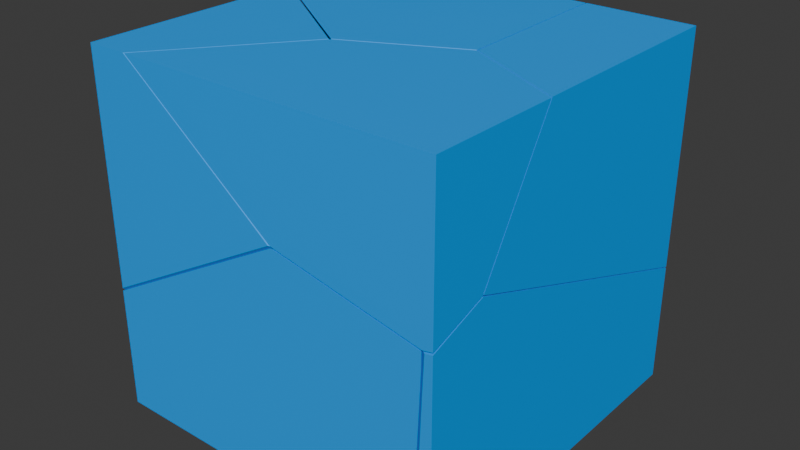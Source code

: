 # Source: Cube.blend  (saved by Blender 4.4.32; exported with 4.5.12 LTS)
import bpy
from mathutils import Matrix  # noqa: F401  (used for matrix-valued properties, if any)

bpy.ops.wm.read_factory_settings(use_empty=True)
scene = bpy.context.scene
scene.name = 'Scene'

# ---- collections
col_collection = bpy.data.collections.new('Collection'); scene.collection.children.link(col_collection)

# ---- materials (node trees are filled in below, after node groups)
mat_blue = bpy.data.materials.new('Blue')
mat_blue.diffuse_color = (0.0, 0.3666, 1.0, 1.0)
mat_blue.roughness = 0.5528

# ---- material node trees
mat_blue.use_nodes = True; mat_blue.node_tree.nodes.clear()
_N = mat_blue.node_tree.nodes; _L = mat_blue.node_tree.links
n0 = _N.new('ShaderNodeBsdfPrincipled'); n0.name = 'Principled BSDF'; n0.location = (10, 300)
n0.inputs[0].default_value = (0.0, 0.3666, 1.0, 1.0)
n0.inputs[2].default_value = 0.5528
n0.inputs[27].default_value = (0.0, 0.0, 0.0, 1.0)
n0.inputs[28].default_value = 1.0
n1 = _N.new('ShaderNodeOutputMaterial'); n1.name = 'Material Output'; n1.location = (300, 300)
n2 = _N.new('ShaderNodeNormalMap'); n2.name = 'Normal Map'; n2.location = (-300, -300)
n2.label = 'Normal/Map'
_L.new(n0.outputs[0], n1.inputs[0])
_L.new(n2.outputs[0], n0.inputs[5])
n1.is_active_output = True

# ---- world
world_world = bpy.data.worlds.new('World'); scene.world = world_world
world_world.use_nodes = True; world_world.node_tree.nodes.clear()
_N = world_world.node_tree.nodes; _L = world_world.node_tree.links
n0 = _N.new('ShaderNodeOutputWorld'); n0.name = 'World Output'; n0.location = (300, 300)
n1 = _N.new('ShaderNodeBackground'); n1.name = 'Background'; n1.location = (10, 300)
n1.inputs[0].default_value = (0.05088, 0.05088, 0.05088, 1.0)
_L.new(n1.outputs[0], n0.inputs[0])
n0.is_active_output = True
world_world.color = (0.05088, 0.05088, 0.05088)
world_world.sun_shadow_jitter_overblur = 0.0

# ---- meshes
me_cube_cell_009 = bpy.data.meshes.new('Cube_cell.009')
me_cube_cell_009.from_pydata([(-0.174, -0.06337, -0.107), (0.04873, 0.1291, -0.04943), (0.2111, 0.01391, 0.1867), (0.1045, -0.06337, 0.2229), (-0.05367, -0.06337, 0.1339), (-0.168, -0.06337, 0.06925), (-0.174, 0.01941, -0.0382), (-0.174, -0.06337, 0.06581), (-0.174, 0.02072, -0.06193), (-0.174, 0.02141, -0.0821), (-0.1022, 0.05738, -0.107), (0.04576, 0.1296, -0.107), (-0.174, 0.02201, -0.1011), (-0.1659, 0.02616, -0.107), (-0.174, 0.01751, -0.107), (0.06774, 0.1131, -0.107), (0.3112, -0.06337, 0.1526), (0.3077, -0.06337, 0.07151), (0.2996, -0.06337, -0.107), (0.3117, -0.06337, 0.1793), (0.1045, -0.06337, 0.2229), (-0.05367, -0.06337, 0.1339), (-0.168, -0.06337, 0.06925), (-0.174, -0.06337, 0.06581), (-0.174, -0.06337, 0.06581), (-0.174, 0.01941, -0.0382), (-0.174, 0.02072, -0.06193), (-0.174, 0.02141, -0.0821), (-0.1022, 0.05738, -0.107), (0.04576, 0.1296, -0.107), (-0.174, 0.02201, -0.1011), (-0.1659, 0.02616, -0.107), (-0.174, 0.01751, -0.107), (-0.174, 0.01751, -0.107), (0.06774, 0.1131, -0.107), (0.3112, -0.06337, 0.1526), (0.3077, -0.06337, 0.07151), (0.2996, -0.06337, -0.107), (0.2996, -0.06337, -0.107), (0.3117, -0.06337, 0.1793), (-0.174, -0.06337, -0.107), (-0.174, -0.06337, -0.107)], [], [(2, 21, 20), (21, 2, 1, 22), (22, 1, 25, 23), (25, 1, 26), (26, 1, 29, 28, 27), (27, 28, 31, 30), (31, 32, 30), (34, 29, 1, 2), (2, 39, 35), (39, 2, 20), (36, 37, 34, 2, 35), (38, 41, 33, 13, 10, 11, 15), (40, 24, 6, 8, 9, 12, 14), (0, 18, 17, 16, 19, 3, 4, 5, 7)])
me_cube_cell_009.polygons.foreach_set('use_smooth', [0, 0, 0, 0, 0, 0, 0, 0, 0, 0, 0, 1, 1, 1])
_k = set([(0, 7), (0, 18), (3, 4), (3, 19), (4, 5), (5, 7), (6, 8), (6, 24), (8, 9), (9, 12), (10, 11), (10, 13), (11, 15), (12, 14), (13, 33), (14, 40), (15, 38), (16, 17), (16, 19), (17, 18), (20, 21), (20, 39), (21, 22), (22, 23), (23, 25), (24, 40), (25, 26), (26, 27), (27, 30), (28, 29), (28, 31), (29, 34), (30, 32), (31, 32), (33, 41), (34, 37), (35, 36), (35, 39), (36, 37), (38, 41)])
me_cube_cell_009.attributes.new('sharp_edge', 'BOOLEAN', 'EDGE').data.foreach_set('value', [ (min(e.vertices), max(e.vertices)) in _k for e in me_cube_cell_009.edges])
_uv = me_cube_cell_009.uv_layers.new(name='UVSet0')
_uv.uv.foreach_set('vector', [1.0, 0.0, 1.0, 0.6086, 0.3914, 0.0, 0.6086, 0.6086, 0.0, 0.0, 1.0, 0.0, 1.0, 0.7948, 0.7948, 0.7948, 0.0, 0.0, 0.8169, 0.0, 0.817, 0.7671, 0.1831, 0.0, 1.0, 0.0, 1.0, 0.8164, 0.8164, 0.8164, 0.0, 0.0, 0.5335, 0.0, 1.0, 0.5436, 1.0, 0.8126, 0.8126, 0.8126, 0.5436, 0.5436, 1.0, 0.5404, 1.0, 0.6044, 0.5404, 0.5404, 0.6046, 0.5407, 0.6044, 0.6044, 1.0, 0.8536, 0.5335, 0.5335, 0.0, 0.0, 1.0, 0.0, 0.0, 0.0, 0.6089, 0.0, 0.6076, 0.6076, 0.3911, 0.0, 1.0, 0.0, 1.0, 0.6086, 0.2051, 0.2051, 0.8259, 0.2058, 0.8536, 0.8536, 0.0, 0.0, 0.6076, 0.0, 0.9474, 0.9474, 0.0, 1.0, 0.0, 1.0, 0.01621, 0.01621, 0.1438, 0.1438, 0.4396, 0.4396, 0.4836, 0.4836, 1.0, 0.0, 1.0, 0.3456, 0.8345, 0.1376, 0.8318, 0.09015, 0.8304, 0.04982, 0.8292, 0.01177, 0.8383, 0.0, 0.0, 0.0, 0.9474, 0.9474, 0.9634, 0.9634, 0.9705, 0.9705, 0.9714, 0.9714, 0.5571, 0.5571, 0.2407, 0.2407, 0.01212, 0.01212, 0.0, 1.0])
_uv.active_render = True
_uv = me_cube_cell_009.uv_layers.new(name='UVSet1')
_uv.uv.foreach_set('vector', [1.0, 0.0, 1.0, 0.6086, 0.3914, 0.0, 0.6086, 0.6086, 0.0, 0.0, 1.0, 0.0, 1.0, 0.7948, 0.7948, 0.7948, 0.0, 0.0, 0.8169, 0.0, 0.817, 0.7671, 0.1831, 0.0, 1.0, 0.0, 1.0, 0.8164, 0.8164, 0.8164, 0.0, 0.0, 0.5335, 0.0, 1.0, 0.5436, 1.0, 0.8126, 0.8126, 0.8126, 0.5436, 0.5436, 1.0, 0.5404, 1.0, 0.6044, 0.5404, 0.5404, 0.6046, 0.5407, 0.6044, 0.6044, 1.0, 0.8536, 0.5335, 0.5335, 0.0, 0.0, 1.0, 0.0, 0.0, 0.0, 0.6089, 0.0, 0.6076, 0.6076, 0.3911, 0.0, 1.0, 0.0, 1.0, 0.6086, 0.2051, 0.2051, 0.8259, 0.2058, 0.8536, 0.8536, 0.0, 0.0, 0.6076, 0.0, 0.6367, 0.2936, 0.3472, 0.3097, 0.3472, 0.3097, 0.3521, 0.009009, 0.3911, 0.048, 0.4815, 0.1384, 0.495, 0.1519, 0.3097, 0.3097, 0.2041, 0.3097, 0.2677, 0.2591, 0.2822, 0.2583, 0.2945, 0.2579, 0.3061, 0.2575, 0.3097, 0.2603, 0.691, 0.3472, 0.9806, 0.6367, 0.9855, 0.6416, 0.9876, 0.6438, 0.9879, 0.6441, 0.8613, 0.5175, 0.7646, 0.4208, 0.6947, 0.3509, 0.691, 0.6528])
me_cube_cell_009.materials.append(mat_blue)
me_cube_cell_009.update()
me_cube_cell_009.normals_split_custom_set([tuple(v) for v in zip(*[iter([-0.3324, 0.7352, 0.5907, -0.3324, 0.7352, 0.5907, -0.3324, 0.7352, 0.5907, -0.3325, 0.7372, 0.5883, -0.3325, 0.7372, 0.5883, -0.3325, 0.7372, 0.5883, -0.3325, 0.7372, 0.5883, -0.3336, 0.7376, 0.587, -0.3336, 0.7376, 0.587, -0.3336, 0.7376, 0.587, -0.3336, 0.7376, 0.587, -0.4392, 0.897, 0.04951, -0.4392, 0.897, 0.04951, -0.4392, 0.897, 0.04951, -0.4386, 0.8981, 0.03092, -0.4386, 0.8981, 0.03092, -0.4386, 0.8981, 0.03092, -0.4386, 0.8981, 0.03092, -0.4386, 0.8981, 0.03092, -0.4394, 0.8978, 0.02836, -0.4394, 0.8978, 0.02836, -0.4394, 0.8978, 0.02836, -0.4394, 0.8978, 0.02836, -0.6469, 0.6056, -0.4635, -0.6469, 0.6056, -0.4635, -0.6469, 0.6056, -0.4635, 0.601, 0.7989, -0.02357, 0.601, 0.7989, -0.02357, 0.601, 0.7989, -0.02357, 0.601, 0.7989, -0.02357, 0.6088, 0.7933, -0.009839, 0.6088, 0.7933, -0.009839, 0.6088, 0.7933, -0.009839, 0.2026, 0.1724, 0.964, 0.2026, 0.1724, 0.964, 0.2026, 0.1724, 0.964, 0.6052, 0.7957, -0.02685, 0.6052, 0.7957, -0.02685, 0.6052, 0.7957, -0.02685, 0.6052, 0.7957, -0.02685, 0.6052, 0.7957, -0.02685, -1.056e-08, 0.0, -1.0, -1.056e-08, 0.0, -1.0, -1.056e-08, 0.0, -1.0, -1.056e-08, 0.0, -1.0, -1.056e-08, 0.0, -1.0, -1.056e-08, 0.0, -1.0, -1.056e-08, 0.0, -1.0, -1.0, 4.613e-08, 0.0, -1.0, 4.613e-08, 0.0, -1.0, 4.613e-08, 0.0, -1.0, 4.613e-08, 0.0, -1.0, 4.613e-08, 0.0, -1.0, 4.613e-08, 0.0, -1.0, 4.613e-08, 0.0, 0.0, -1.0, 6.822e-09, 0.0, -1.0, 6.822e-09, 0.0, -1.0, 6.822e-09, 0.0, -1.0, 6.822e-09, 0.0, -1.0, 6.822e-09, 0.0, -1.0, 6.822e-09, 0.0, -1.0, 6.822e-09, 0.0, -1.0, 6.822e-09, 0.0, -1.0, 6.822e-09])] * 3)])
me_cube_cell_001 = bpy.data.meshes.new('Cube_cell.001')
me_cube_cell_001.from_pydata([(-0.1462, -0.2484, 0.2014), (0.09552, 0.2131, -0.197), (0.2251, -0.01385, -0.01629), (0.2207, -0.0748, 0.06589), (0.07624, -0.05366, -0.2391), (0.2374, -0.1691, -0.004579), (0.25, -0.1178, 0.01653), (-0.06756, 0.2516, -0.1021), (-0.029, 0.2516, -0.136), (-0.01737, -0.01735, 0.2014), (0.03484, -0.05286, 0.2014), (-0.1462, 0.1642, 0.07945), (-0.1462, 0.06978, 0.2014), (-0.1021, 0.2516, -0.0719), (0.05309, -0.06536, 0.2014), (-0.07983, -0.238, 0.2014), (0.02059, 0.2516, -0.1803), (-0.1462, 0.2516, -0.03364), (-0.0314, 0.2516, -0.1736), (-0.0879, -0.2484, 0.2014), (0.09619, -0.2484, 0.05861), (0.1288, -0.2484, 0.03288), (-0.1462, -0.1633, -0.2281), (-0.1462, -0.2484, -0.1222), (-0.1462, 0.2516, -0.1584), (-0.06756, 0.2516, -0.1021), (-0.029, 0.2516, -0.136), (-0.01737, -0.01735, 0.2014), (0.03484, -0.05286, 0.2014), (-0.1462, 0.1642, 0.07945), (-0.1462, 0.06978, 0.2014), (-0.1462, 0.06978, 0.2014), (-0.1021, 0.2516, -0.0719), (0.05309, -0.06536, 0.2014), (-0.07983, -0.238, 0.2014), (0.02059, 0.2516, -0.1803), (-0.1462, 0.2516, -0.03364), (-0.1462, 0.2516, -0.03364), (-0.0314, 0.2516, -0.1736), (-0.0879, -0.2484, 0.2014), (-0.0879, -0.2484, 0.2014), (0.09619, -0.2484, 0.05861), (0.1288, -0.2484, 0.03288), (-0.1462, -0.2484, -0.1222), (-0.1462, -0.2484, -0.1222), (-0.1462, -0.1633, -0.2281), (-0.1462, 0.2516, -0.1584), (-0.1462, 0.2516, -0.1584), (-0.1462, -0.2484, 0.2014), (-0.1462, -0.2484, 0.2014)], [], [(2, 26, 25, 27, 28), (30, 27, 25, 32, 29), (3, 33, 34), (3, 2, 28, 33), (3, 6, 2), (6, 5, 2), (5, 4, 2), (4, 1, 2), (1, 35, 26, 2), (32, 36, 29), (35, 1, 38), (41, 3, 34, 39), (3, 41, 42, 5), (5, 6, 3), (42, 43, 45, 4, 5), (46, 38, 1, 4, 45), (21, 20, 40, 48, 44), (13, 7, 8, 16, 18, 47, 37), (49, 19, 15, 14, 10, 9, 31), (22, 23, 0, 12, 11, 17, 24)])
me_cube_cell_001.polygons.foreach_set('use_smooth', [0, 0, 0, 0, 0, 0, 0, 0, 0, 0, 0, 0, 0, 0, 0, 0, 1, 1, 1, 1])
_k = set([(0, 12), (0, 23), (7, 8), (7, 13), (8, 16), (9, 10), (9, 31), (10, 14), (11, 12), (11, 17), (13, 37), (14, 15), (15, 19), (16, 18), (17, 24), (18, 47), (19, 49), (20, 21), (20, 40), (21, 44), (22, 23), (22, 24), (25, 26), (25, 32), (26, 35), (27, 28), (27, 30), (28, 33), (29, 30), (29, 36), (31, 49), (32, 36), (33, 34), (34, 39), (35, 38), (37, 47), (38, 46), (39, 41), (40, 48), (41, 42), (42, 43), (43, 45), (44, 48), (45, 46)])
me_cube_cell_001.attributes.new('sharp_edge', 'BOOLEAN', 'EDGE').data.foreach_set('value', [ (min(e.vertices), max(e.vertices)) in _k for e in me_cube_cell_001.edges])
_uv = me_cube_cell_001.uv_layers.new(name='UVSet0')
_uv.uv.foreach_set('vector', [0.0, 0.0, 0.8414, 0.0, 1.0, 0.1376, 1.0, 0.8775, 0.8125, 0.8125, 0.8783, 0.1896, 0.8775, 0.8775, 0.1376, 0.1376, 0.2115, 0.0, 0.5809, 0.0, 1.0, 0.0, 1.0, 0.7296, 0.2703, 0.0, 0.0, 0.0, 1.0, 0.0, 1.0, 0.8125, 0.7296, 0.7296, 0.0, 0.0, 1.0, 0.0, 1.0, 1.0, 0.0, 0.0, 1.0, 0.0, 1.0, 1.0, 0.0, 0.0, 1.0, 0.0, 1.0, 1.0, 0.0, 0.0, 1.0, 0.0, 1.0, 1.0, 0.0, 0.0, 0.4346, 0.0, 1.0, 0.1586, 1.0, 1.0, 1.0, 0.7885, 0.6319, 0.4206, 1.0, 0.4191, 0.4346, 0.4346, 0.0, 0.0, 0.4355, 0.0, 0.2238, 0.0, 1.0, 0.0, 1.0, 0.7297, 0.9554, 0.732, 1.0, 1.0, 0.2238, 0.2238, 0.3869, 0.0, 1.0, 0.0, 0.0, 0.0, 1.0, 0.0, 1.0, 1.0, 0.3869, 0.3869, 0.2291, 0.1839, 1.0, 0.1843, 1.0, 0.0, 1.0, 1.0, 0.929, 0.1707, 1.0, 0.5645, 1.0, 0.0, 1.0, 1.0, 0.1843, 0.1843, 0.55, 0.55, 0.4848, 0.4848, 0.1166, 0.1166, 0.0, 1.0, 0.0, 1.0, 0.08813, 0.08813, 0.1573, 0.1573, 0.2344, 0.2344, 0.3336, 0.3336, 0.2296, 0.2296, 0.0, 1.0, 0.0, 1.0, 0.0, 0.0, 0.1166, 0.1166, 0.1327, 0.1327, 0.3986, 0.3986, 0.3621, 0.3621, 0.2576, 0.2576, 0.0, 1.0, 0.8298, 0.1411, 1.0, 0.3528, 1.0, 1.0, 0.3636, 1.0, 0.1747, 0.7561, 0.0, 0.5299, 0.0, 0.2804])
_uv.active_render = True
_uv = me_cube_cell_001.uv_layers.new(name='UVSet1')
_uv.uv.foreach_set('vector', [0.0, 0.0, 0.8414, 0.0, 1.0, 0.1376, 1.0, 0.8775, 0.8125, 0.8125, 0.8783, 0.1896, 0.8775, 0.8775, 0.1376, 0.1376, 0.2115, 0.0, 0.5809, 0.0, 1.0, 0.0, 1.0, 0.7296, 0.2703, 0.0, 0.0, 0.0, 1.0, 0.0, 1.0, 0.8125, 0.7296, 0.7296, 0.0, 0.0, 1.0, 0.0, 1.0, 1.0, 0.0, 0.0, 1.0, 0.0, 1.0, 1.0, 0.0, 0.0, 1.0, 0.0, 1.0, 1.0, 0.0, 0.0, 1.0, 0.0, 1.0, 1.0, 0.0, 0.0, 0.4346, 0.0, 1.0, 0.1586, 1.0, 1.0, 1.0, 0.7885, 0.6319, 0.4206, 1.0, 0.4191, 0.4346, 0.4346, 0.0, 0.0, 0.4355, 0.0, 0.2238, 0.0, 1.0, 0.0, 1.0, 0.7297, 0.9554, 0.732, 1.0, 1.0, 0.2238, 0.2238, 0.3869, 0.0, 1.0, 0.0, 0.0, 0.0, 1.0, 0.0, 1.0, 1.0, 0.3869, 0.3869, 0.2291, 0.1839, 1.0, 0.1843, 1.0, 0.0, 1.0, 1.0, 0.929, 0.1707, 1.0, 0.5645, 1.0, 0.0, 1.0, 1.0, 0.1843, 0.1843, 0.8591, 0.5153, 0.8392, 0.4953, 0.7266, 0.3828, 0.691, 0.6528, 0.691, 0.6528, 0.3741, 0.3741, 0.3952, 0.3952, 0.4188, 0.4188, 0.4491, 0.4491, 0.4173, 0.4173, 0.3472, 0.6528, 0.3472, 0.6528, 0.3097, 0.6528, 0.2741, 0.6172, 0.2692, 0.6123, 0.1879, 0.531, 0.1991, 0.5422, 0.231, 0.5741, 0.3097, 0.3472, 0.2666, 0.2577, 0.2019, 0.3097, 0.004056, 0.3097, 0.004056, 0.1152, 0.07862, 0.05747, 0.1478, 0.004056, 0.224, 0.004056])
me_cube_cell_001.materials.append(mat_blue)
me_cube_cell_001.update()
me_cube_cell_001.normals_split_custom_set([tuple(v) for v in zip(*[iter([0.4738, 0.6965, 0.5388, 0.4738, 0.6965, 0.5388, 0.4738, 0.6965, 0.5388, 0.4738, 0.6965, 0.5388, 0.4738, 0.6965, 0.5388, 0.4716, 0.6973, 0.5398, 0.4716, 0.6973, 0.5398, 0.4716, 0.6973, 0.5398, 0.4716, 0.6973, 0.5398, 0.4716, 0.6973, 0.5398, 0.5539, -0.4266, 0.715, 0.5539, -0.4266, 0.715, 0.5539, -0.4266, 0.715, 0.4756, 0.6944, 0.54, 0.4756, 0.6944, 0.54, 0.4756, 0.6944, 0.54, 0.4756, 0.6944, 0.54, 0.9118, 0.3053, 0.2744, 0.9118, 0.3053, 0.2744, 0.9118, 0.3053, 0.2744, 0.8315, 0.0242, -0.555, 0.8315, 0.0242, -0.555, 0.8315, 0.0242, -0.555, 0.8294, 0.02379, -0.5582, 0.8294, 0.02379, -0.5582, 0.8294, 0.02379, -0.5582, 0.8289, 0.02835, -0.5587, 0.8289, 0.02835, -0.5587, 0.8289, 0.02835, -0.5587, 0.4771, 0.6977, 0.5343, 0.4771, 0.6977, 0.5343, 0.4771, 0.6977, 0.5343, 0.4771, 0.6977, 0.5343, 0.4689, 0.699, 0.54, 0.4689, 0.699, 0.54, 0.4689, 0.699, 0.54, -0.1247, 0.1806, -0.9756, -0.1247, 0.1806, -0.9756, -0.1247, 0.1806, -0.9756, 0.5541, -0.4274, 0.7143, 0.5541, -0.4274, 0.7143, 0.5541, -0.4274, 0.7143, 0.5541, -0.4274, 0.7143, 0.559, -0.4307, 0.7085, 0.559, -0.4307, 0.7085, 0.559, -0.4307, 0.7085, 0.559, -0.4307, 0.7085, 0.5617, -0.4293, 0.7072, 0.5617, -0.4293, 0.7072, 0.5617, -0.4293, 0.7072, 0.3331, -0.735, -0.5907, 0.3331, -0.735, -0.5907, 0.3331, -0.735, -0.5907, 0.3331, -0.735, -0.5907, 0.3331, -0.735, -0.5907, -0.1298, 0.1641, -0.9779, -0.1298, 0.1641, -0.9779, -0.1298, 0.1641, -0.9779, -0.1298, 0.1641, -0.9779, -0.1298, 0.1641, -0.9779, 0.0, -1.0, -1.13e-07, 0.0, -1.0, -1.13e-07, 0.0, -1.0, -1.13e-07, 0.0, -1.0, -1.13e-07, 0.0, -1.0, -1.13e-07, 0.0, 1.0, -1.775e-07, 0.0, 1.0, -1.775e-07, 0.0, 1.0, -1.775e-07, 0.0, 1.0, -1.775e-07, 0.0, 1.0, -1.775e-07, 0.0, 1.0, -1.775e-07, 0.0, 1.0, -1.775e-07, 1.508e-07, 0.0, 1.0, 1.508e-07, 0.0, 1.0, 1.508e-07, 0.0, 1.0, 1.508e-07, 0.0, 1.0, 1.508e-07, 0.0, 1.0, 1.508e-07, 0.0, 1.0, 1.508e-07, 0.0, 1.0, -1.0, 1.068e-08, 0.0, -1.0, 1.068e-08, 0.0, -1.0, 1.068e-08, 0.0, -1.0, 1.068e-08, 0.0, -1.0, 1.068e-08, 0.0, -1.0, 1.068e-08, 0.0, -1.0, 1.068e-08, 0.0])] * 3)])
me_cube_cell_002 = bpy.data.meshes.new('Cube_cell.002')
me_cube_cell_002.from_pydata([(0.1406, -0.0732, 0.1144), (0.007674, 0.1, -0.01915), (0.03828, 0.05526, -0.06921), (0.02642, 0.004413, -0.08992), (-0.004108, 0.184, 0.1144), (-0.1574, 0.1095, 0.1144), (0.1406, 0.1124, 0.114), (-0.2986, -0.0732, 0.1144), (-0.2905, -0.06259, 0.1144), (-0.1143, -0.0732, -0.02805), (0.1406, 0.01426, -0.05294), (0.1406, 0.006098, -0.06673), (-0.09692, -0.0732, -0.04142), (-0.08062, -0.0732, -0.05383), (0.1266, -0.0732, -0.09731), (0.1406, -0.0732, -0.09456), (0.1406, -0.011, -0.07291), (-0.004108, 0.184, 0.1144), (-0.1574, 0.1095, 0.1144), (-0.2986, -0.0732, 0.1144), (-0.2986, -0.0732, 0.1144), (-0.2905, -0.06259, 0.1144), (-0.1143, -0.0732, -0.02805), (0.1406, 0.1124, 0.114), (0.1406, 0.1124, 0.114), (0.1406, 0.01426, -0.05294), (0.1406, 0.006098, -0.06673), (-0.09692, -0.0732, -0.04142), (-0.08062, -0.0732, -0.05383), (0.1266, -0.0732, -0.09731), (0.1406, -0.0732, -0.09456), (0.1406, -0.0732, -0.09456), (0.1406, -0.011, -0.07291), (0.1406, -0.0732, 0.1144), (0.1406, -0.0732, 0.1144)], [], [(1, 18, 17), (17, 23, 1), (21, 1, 22, 19), (1, 21, 18), (1, 23, 25), (26, 2, 1, 25), (27, 22, 1, 2), (3, 28, 27, 2), (28, 3, 29), (29, 3, 32, 30), (32, 3, 2, 26), (8, 20, 33, 24, 4, 5), (11, 10, 6, 34, 31, 16), (15, 0, 7, 9, 12, 13, 14)])
me_cube_cell_002.polygons.foreach_set('use_smooth', [0, 0, 0, 0, 0, 0, 0, 0, 0, 0, 0, 1, 1, 1])
_k = set([(0, 7), (0, 15), (4, 5), (4, 24), (5, 8), (6, 10), (6, 34), (7, 9), (8, 20), (9, 12), (10, 11), (11, 16), (12, 13), (13, 14), (14, 15), (16, 31), (17, 18), (17, 23), (18, 21), (19, 21), (19, 22), (20, 33), (22, 27), (23, 25), (24, 33), (25, 26), (26, 32), (27, 28), (28, 29), (29, 30), (30, 32), (31, 34)])
me_cube_cell_002.attributes.new('sharp_edge', 'BOOLEAN', 'EDGE').data.foreach_set('value', [ (min(e.vertices), max(e.vertices)) in _k for e in me_cube_cell_002.edges])
_uv = me_cube_cell_002.uv_layers.new(name='UVSet0')
_uv.uv.foreach_set('vector', [0.0, 0.0, 0.7268, 0.0, 0.7271, 0.7271, 1.0, 0.7271, 0.2747, 0.0, 1.0, 0.0, 1.0, 0.2704, 1.0, 1.0, 0.2237, 0.2237, 0.9553, 0.2229, 1.0, 1.0, 0.2704, 0.2704, 1.0, 0.2732, 1.0, 1.0, 0.2747, 0.2747, 1.0, 0.2714, 0.3261, 0.0, 1.0, 0.0, 1.0, 1.0, 0.2714, 0.2714, 0.7201, 0.0, 1.0, 0.2237, 1.0, 1.0, 0.0, 0.0, 1.0, 0.0, 1.0, 0.6085, 0.7201, 0.7201, 0.0, 0.0, 0.6085, 0.6085, 0.0, 0.0, 0.6081, 0.0, 0.3919, 0.0, 1.0, 0.0, 1.0, 0.6976, 0.4099, 0.1039, 0.6976, 0.6976, 0.0, 0.0, 1.0, 0.0, 1.0, 0.6739, 0.1379, 0.1379, 0.1215, 0.1215, 1.0, 1.0, 1.0, 1.0, 0.7106, 0.7106, 0.4039, 0.4039, 0.1586, 0.6377, 0.1749, 0.6653, 0.3718, 1.0, 0.0, 1.0, 0.0, 0.582, 0.1244, 0.6253, 1.0, 1.0, 1.0, 1.0, 0.1215, 0.1215, 0.4902, 0.4902, 0.525, 0.525, 0.5576, 0.5576, 0.9719, 0.9719])
_uv.active_render = True
_uv = me_cube_cell_002.uv_layers.new(name='UVSet1')
_uv.uv.foreach_set('vector', [0.0, 0.0, 0.7268, 0.0, 0.7271, 0.7271, 1.0, 0.7271, 0.2747, 0.0, 1.0, 0.0, 1.0, 0.2704, 1.0, 1.0, 0.2237, 0.2237, 0.9553, 0.2229, 1.0, 1.0, 0.2704, 0.2704, 1.0, 0.2732, 1.0, 1.0, 0.2747, 0.2747, 1.0, 0.2714, 0.3261, 0.0, 1.0, 0.0, 1.0, 1.0, 0.2714, 0.2714, 0.7201, 0.0, 1.0, 0.2237, 1.0, 1.0, 0.0, 0.0, 1.0, 0.0, 1.0, 0.6085, 0.7201, 0.7201, 0.0, 0.0, 0.6085, 0.6085, 0.0, 0.0, 0.6081, 0.0, 0.3919, 0.0, 1.0, 0.0, 1.0, 0.6976, 0.4099, 0.1039, 0.6976, 0.6976, 0.0, 0.0, 1.0, 0.0, 1.0, 0.6739, 0.2676, 0.6107, 0.2726, 0.6157, 0.004056, 0.3472, 0.004056, 0.3472, 0.09252, 0.4356, 0.1863, 0.5294, 0.8852, 0.2612, 0.8936, 0.2563, 0.9959, 0.1961, 0.9959, 0.3097, 0.8682, 0.3097, 0.8814, 0.2717, 0.9967, 0.6528, 0.9967, 0.6528, 0.7281, 0.3843, 0.8408, 0.497, 0.8515, 0.5076, 0.8614, 0.5176, 0.9881, 0.6442])
me_cube_cell_002.materials.append(mat_blue)
me_cube_cell_002.update()
me_cube_cell_002.normals_split_custom_set([tuple(v) for v in zip(*[iter([-0.3743, 0.7698, -0.517, -0.3743, 0.7698, -0.517, -0.3743, 0.7698, -0.517, 0.3914, 0.7942, -0.4648, 0.3914, 0.7942, -0.4648, 0.3914, 0.7942, -0.4648, -0.5532, 0.4263, -0.7157, -0.5532, 0.4263, -0.7157, -0.5532, 0.4263, -0.7157, -0.5532, 0.4263, -0.7157, -0.5535, 0.4279, -0.7145, -0.5535, 0.4279, -0.7145, -0.5535, 0.4279, -0.7145, 0.3929, 0.7926, -0.4663, 0.3929, 0.7926, -0.4663, 0.3929, 0.7926, -0.4663, 0.3918, 0.7917, -0.4687, 0.3918, 0.7917, -0.4687, 0.3918, 0.7917, -0.4687, 0.3918, 0.7917, -0.4687, -0.5515, 0.4253, -0.7176, -0.5515, 0.4253, -0.7176, -0.5515, 0.4253, -0.7176, -0.5515, 0.4253, -0.7176, -0.5492, 0.422, -0.7213, -0.5492, 0.422, -0.7213, -0.5492, 0.422, -0.7213, -0.5492, 0.422, -0.7213, -0.2024, -0.1693, -0.9645, -0.2024, -0.1693, -0.9645, -0.2024, -0.1693, -0.9645, 0.182, 0.3233, -0.9286, 0.182, 0.3233, -0.9286, 0.182, 0.3233, -0.9286, 0.182, 0.3233, -0.9286, 0.1829, 0.334, -0.9247, 0.1829, 0.334, -0.9247, 0.1829, 0.334, -0.9247, 0.1829, 0.334, -0.9247, 0.0007583, 0.0004266, 1.0, 0.0007583, 0.0004266, 1.0, 0.0007583, 0.0004266, 1.0, 0.0007583, 0.0004266, 1.0, 0.0007583, 0.0004266, 1.0, 0.0007583, 0.0004266, 1.0, 1.0, 6.495e-08, 0.0, 1.0, 6.495e-08, 0.0, 1.0, 6.495e-08, 0.0, 1.0, 6.495e-08, 0.0, 1.0, 6.495e-08, 0.0, 1.0, 6.495e-08, 0.0, 0.0, -1.0, -3.069e-08, 0.0, -1.0, -3.069e-08, 0.0, -1.0, -3.069e-08, 0.0, -1.0, -3.069e-08, 0.0, -1.0, -3.069e-08, 0.0, -1.0, -3.069e-08, 0.0, -1.0, -3.069e-08])] * 3)])
me_cube_cell_003 = bpy.data.meshes.new('Cube_cell.003')
me_cube_cell_003.from_pydata([(-0.1985, 0.09931, 0.151), (0.1683, -0.2252, 0.01759), (0.1726, -0.1626, -0.06718), (0.04415, 0.06374, -0.2475), (0.09675, 0.09931, -0.218), (0.1709, 0.09931, -0.1592), (0.1489, 0.09138, 0.151), (0.1487, 0.09931, 0.151), (0.1503, 0.04734, 0.151), (0.04581, 0.09931, -0.2584), (-0.1985, -0.05911, 0.124), (-0.1985, -0.08001, 0.151), (-0.1355, -0.1226, 0.151), (-0.1985, 0.00987, 0.03499), (-0.151, 0.09931, -0.122), (-0.02544, 0.09931, -0.2322), (0.1554, -0.1412, 0.151), (0.002534, -0.216, 0.151), (-0.1985, 0.09931, -0.08003), (0.09675, 0.09931, -0.218), (0.1709, 0.09931, -0.1592), (0.1489, 0.09138, 0.151), (0.1487, 0.09931, 0.151), (0.1487, 0.09931, 0.151), (0.1503, 0.04734, 0.151), (0.04581, 0.09931, -0.2584), (-0.1985, -0.08001, 0.151), (-0.1985, -0.08001, 0.151), (-0.1355, -0.1226, 0.151), (-0.1985, -0.05911, 0.124), (-0.151, 0.09931, -0.122), (-0.02544, 0.09931, -0.2322), (-0.1985, 0.00987, 0.03499), (0.1554, -0.1412, 0.151), (0.002534, -0.216, 0.151), (-0.1985, 0.09931, -0.08003), (-0.1985, 0.09931, -0.08003), (-0.1985, 0.09931, 0.151), (-0.1985, 0.09931, 0.151)], [], [(2, 3, 19, 20), (21, 2, 20, 22), (1, 2, 21, 24), (23, 5, 4, 9, 31, 30, 35, 37), (25, 19, 3), (15, 3, 10, 32, 14), (3, 15, 25), (33, 1, 24), (1, 33, 34), (1, 34, 12), (14, 32, 36), (17, 16, 8, 6, 7, 38, 26, 28), (27, 0, 18, 13, 29), (11, 10, 3, 2, 1, 12)])
me_cube_cell_003.polygons.foreach_set('use_smooth', [0, 0, 0, 1, 0, 0, 0, 0, 0, 0, 0, 1, 1, 0])
_k = set([(0, 18), (0, 27), (4, 5), (4, 9), (5, 23), (6, 7), (6, 8), (7, 38), (8, 16), (9, 31), (10, 11), (10, 32), (11, 12), (12, 34), (13, 18), (13, 29), (14, 15), (14, 36), (15, 25), (16, 17), (17, 28), (19, 20), (19, 25), (20, 22), (21, 22), (21, 24), (23, 37), (24, 33), (26, 28), (26, 38), (27, 29), (30, 31), (30, 35), (32, 36), (33, 34), (35, 37)])
me_cube_cell_003.attributes.new('sharp_edge', 'BOOLEAN', 'EDGE').data.foreach_set('value', [ (min(e.vertices), max(e.vertices)) in _k for e in me_cube_cell_003.edges])
_uv = me_cube_cell_003.uv_layers.new(name='UVSet0')
_uv.uv.foreach_set('vector', [1.0, 1.0, 0.0, 0.0, 0.4161, 0.0, 1.0, 0.1601, 1.0, 0.1868, 1.0, 1.0, 0.1601, 0.1601, 0.982, 0.1614, 1.0, 0.0, 1.0, 1.0, 0.1868, 0.1868, 0.273, 0.0, 0.6943, 0.6943, 0.7387, 0.7387, 0.5904, 0.5904, 0.4886, 0.4886, 0.3461, 0.3461, 0.09493, 0.09493, 0.0, 1.0, 0.0, 0.0, 0.5834, 0.5834, 1.0, 0.5839, 1.0, 1.0, 1.0, 0.5866, 1.0, 1.0, 0.1711, 0.1711, 0.4027, 0.0, 0.7845, 0.0, 1.0, 1.0, 0.5866, 0.5866, 1.0, 0.5834, 0.2733, 0.0, 1.0, 0.0, 1.0, 0.727, 1.0, 1.0, 0.2733, 0.2733, 1.0, 0.2734, 1.0, 1.0, 0.2734, 0.2734, 1.0, 0.2711, 1.0, 0.2155, 1.0, 0.5973, 0.617, 0.2154, 0.402, 0.402, 0.7077, 0.7077, 0.6975, 0.6975, 0.6948, 0.6948, 0.6943, 0.6943, 0.0, 1.0, 0.0, 1.0, 0.1258, 0.1258, 0.3586, 1.0, 0.0, 1.0, 0.0, 0.5379, 0.1789, 0.768, 0.3168, 0.9459, 0.9406, 0.08646, 1.0, 0.1711, 1.0, 0.0, 1.0, 1.0, 0.0, 0.0, 0.7289, 0.0])
_uv.active_render = True
_uv = me_cube_cell_003.uv_layers.new(name='UVSet1')
_uv.uv.foreach_set('vector', [1.0, 1.0, 0.0, 0.0, 0.4161, 0.0, 1.0, 0.1601, 1.0, 0.1868, 1.0, 1.0, 0.1601, 0.1601, 0.982, 0.1614, 1.0, 0.0, 1.0, 1.0, 0.1868, 0.1868, 0.273, 0.0, 0.5594, 0.5594, 0.573, 0.573, 0.5276, 0.5276, 0.4965, 0.4965, 0.4529, 0.4529, 0.3762, 0.3762, 0.3472, 0.6528, 0.3472, 0.3472, 0.5834, 0.5834, 1.0, 0.5839, 1.0, 1.0, 1.0, 0.5866, 1.0, 1.0, 0.1711, 0.1711, 0.4027, 0.0, 0.7845, 0.0, 1.0, 1.0, 0.5866, 0.5866, 1.0, 0.5834, 0.2733, 0.0, 1.0, 0.0, 1.0, 0.727, 1.0, 1.0, 0.2733, 0.2733, 1.0, 0.2734, 1.0, 1.0, 0.2734, 0.2734, 1.0, 0.2711, 1.0, 0.2155, 1.0, 0.5973, 0.617, 0.2154, 0.1868, 0.53, 0.0934, 0.4365, 0.09652, 0.4396, 0.09734, 0.4404, 0.09749, 0.4406, 0.3097, 0.3472, 0.3097, 0.3472, 0.2713, 0.6144, 0.004056, 0.1137, 0.004056, 0.004056, 0.1453, 0.004056, 0.07497, 0.05873, 0.02058, 0.1009, 0.9406, 0.08646, 1.0, 0.1711, 1.0, 0.0, 1.0, 1.0, 0.0, 0.0, 0.7289, 0.0])
me_cube_cell_003.materials.append(mat_blue)
me_cube_cell_003.update()
me_cube_cell_003.normals_split_custom_set([tuple(v) for v in zip(*[iter([0.6, -0.2617, -0.756, 0.6, -0.2617, -0.756, 0.6, -0.2617, -0.756, 0.6, -0.2617, -0.756, 0.997, 0.03151, 0.07126, 0.997, 0.03151, 0.07126, 0.997, 0.03151, 0.07126, 0.997, 0.03151, 0.07126, 0.9969, 0.03022, 0.07275, 0.9969, 0.03022, 0.07275, 0.9969, 0.03022, 0.07275, 0.9969, 0.03022, 0.07275, 0.0, 1.0, 7.574e-09, 0.0, 1.0, 7.574e-09, 0.0, 1.0, 7.574e-09, 0.0, 1.0, 7.574e-09, 0.0, 1.0, 7.574e-09, 0.0, 1.0, 7.574e-09, 0.0, 1.0, 7.574e-09, 0.0, 1.0, 7.574e-09, 0.5994, -0.26, -0.7571, 0.5994, -0.26, -0.7571, 0.5994, -0.26, -0.7571, -0.4737, -0.696, -0.5396, -0.4737, -0.696, -0.5396, -0.4737, -0.696, -0.5396, -0.4737, -0.696, -0.5396, -0.4737, -0.696, -0.5396, -0.3321, -0.2622, -0.9061, -0.3321, -0.2622, -0.9061, -0.3321, -0.2622, -0.9061, 0.9965, 0.027, 0.07927, 0.9965, 0.027, 0.07927, 0.9965, 0.027, 0.07927, 0.3753, -0.7675, 0.5196, 0.3753, -0.7675, 0.5196, 0.3753, -0.7675, 0.5196, -0.4721, -0.6984, -0.538, -0.4721, -0.6984, -0.538, -0.4721, -0.6984, -0.538, -0.4772, -0.6938, -0.5394, -0.4772, -0.6938, -0.5394, -0.4772, -0.6938, -0.5394, 5.095e-09, 0.0, 1.0, 5.095e-09, 0.0, 1.0, 5.095e-09, 0.0, 1.0, 5.095e-09, 0.0, 1.0, 5.095e-09, 0.0, 1.0, 5.095e-09, 0.0, 1.0, 5.095e-09, 0.0, 1.0, 5.095e-09, 0.0, 1.0, -1.0, -8.983e-08, 0.0, -1.0, -8.983e-08, 0.0, -1.0, -8.983e-08, 0.0, -1.0, -8.983e-08, 0.0, -1.0, -8.983e-08, 0.0, -0.4723, -0.6974, -0.5391, -0.4723, -0.6974, -0.5391, -0.4723, -0.6974, -0.5391, -0.4723, -0.6974, -0.5391, -0.4723, -0.6974, -0.5391, -0.4723, -0.6974, -0.5391])] * 3)])
me_cube_cell_004 = bpy.data.meshes.new('Cube_cell.004')
me_cube_cell_004.from_pydata([(0.08012, 0.1875, 0.1482), (-0.04711, -0.07763, -0.06914), (-0.05149, -0.1381, 0.01257), (-0.02208, -0.182, -0.03569), (-0.06592, 0.01271, 0.1482), (-0.05252, 0.1875, -0.1073), (-0.07091, 0.1875, 0.1482), (0.08012, 0.1875, -0.1803), (0.08012, -0.1181, -0.07304), (-0.03069, 0.1875, -0.165), (0.08012, -0.2051, -0.04237), (-0.04846, 0.1875, -0.1624), (-0.04908, 0.1875, -0.1544), (-0.06395, -0.0527, 0.1482), (-0.05863, -0.05556, 0.1482), (0.08012, -0.1245, 0.1482), (0.08012, -0.1403, 0.1213), (0.08012, -0.2309, -0.03317), (-0.06592, 0.01271, 0.1482), (-0.07091, 0.1875, 0.1482), (-0.07091, 0.1875, 0.1482), (-0.05252, 0.1875, -0.1073), (0.08012, 0.1875, -0.1803), (0.08012, 0.1875, -0.1803), (0.08012, -0.1181, -0.07304), (-0.03069, 0.1875, -0.165), (0.08012, -0.2051, -0.04237), (-0.04846, 0.1875, -0.1624), (-0.04908, 0.1875, -0.1544), (-0.06395, -0.0527, 0.1482), (-0.05863, -0.05556, 0.1482), (0.08012, -0.1245, 0.1482), (0.08012, -0.1245, 0.1482), (0.08012, -0.1403, 0.1213), (0.08012, -0.2309, -0.03317), (0.08012, 0.1875, 0.1482), (0.08012, 0.1875, 0.1482)], [], [(18, 19, 21), (22, 24, 25), (26, 1, 27, 25, 24), (27, 1, 2, 28), (28, 2, 29, 18, 21), (2, 3, 30, 29), (33, 31, 30, 3), (3, 34, 33), (34, 3, 1, 26), (3, 2, 1), (5, 20, 35, 23, 9, 11, 12), (32, 36, 6, 4, 13, 14), (7, 0, 15, 16, 17, 10, 8)])
me_cube_cell_004.polygons.foreach_set('use_smooth', [0, 0, 0, 0, 0, 0, 0, 0, 0, 0, 1, 1, 1])
_k = set([(0, 7), (0, 15), (4, 6), (4, 13), (5, 12), (5, 20), (6, 36), (7, 8), (8, 10), (9, 11), (9, 23), (10, 17), (11, 12), (13, 14), (14, 32), (15, 16), (16, 17), (18, 19), (18, 29), (19, 21), (20, 35), (21, 28), (22, 24), (22, 25), (23, 35), (24, 26), (25, 27), (26, 34), (27, 28), (29, 30), (30, 31), (31, 33), (32, 36), (33, 34)])
me_cube_cell_004.attributes.new('sharp_edge', 'BOOLEAN', 'EDGE').data.foreach_set('value', [ (min(e.vertices), max(e.vertices)) in _k for e in me_cube_cell_004.edges])
_uv = me_cube_cell_004.uv_layers.new(name='UVSet0')
_uv.uv.foreach_set('vector', [0.8683, 0.0, 0.8671, 0.6744, 0.1923, 0.0, 0.899, 0.6205, 0.2777, 0.0, 0.8989, 0.0, 0.2802, 0.0, 1.0, 0.0, 1.0, 0.8421, 0.8989, 0.8989, 0.2777, 0.2777, 0.8421, 0.8421, 0.0, 0.0, 1.0, 0.0, 1.0, 0.8675, 0.8675, 0.8675, 0.0, 0.0, 0.7315, 0.0, 1.0, 0.1317, 1.0, 0.8077, 0.0, 0.0, 1.0, 0.0, 1.0, 0.787, 0.7315, 0.7315, 0.6722, 0.0, 0.7873, 0.0881, 0.787, 0.787, 0.0, 0.0, 0.0, 0.0, 0.6736, 0.0, 0.6722, 0.6722, 0.6736, 0.6736, 0.0, 0.0, 1.0, 0.0, 1.0, 0.7198, 0.0, 0.0, 1.0, 0.0, 1.0, 1.0, 0.7347, 0.7347, 0.6979, 0.6979, 1.0, 1.0, 1.0, 1.0, 0.7784, 0.7784, 0.7428, 0.7428, 0.7416, 0.7416, 1.0, 1.0, 1.0, 1.0, 0.6979, 0.6979, 0.7079, 0.7079, 0.7119, 0.7119, 0.7225, 0.7225, 1.0, 0.3431, 1.0, 1.0, 0.3761, 1.0, 0.3445, 0.9463, 0.1632, 0.6373, 0.215, 0.6189, 0.3889, 0.5576])
_uv.active_render = True
_uv = me_cube_cell_004.uv_layers.new(name='UVSet1')
_uv.uv.foreach_set('vector', [0.8683, 0.0, 0.8671, 0.6744, 0.1923, 0.0, 0.899, 0.6205, 0.2777, 0.0, 0.8989, 0.0, 0.2802, 0.0, 1.0, 0.0, 1.0, 0.8421, 0.8989, 0.8989, 0.2777, 0.2777, 0.8421, 0.8421, 0.0, 0.0, 1.0, 0.0, 1.0, 0.8675, 0.8675, 0.8675, 0.0, 0.0, 0.7315, 0.0, 1.0, 0.1317, 1.0, 0.8077, 0.0, 0.0, 1.0, 0.0, 1.0, 0.787, 0.7315, 0.7315, 0.6722, 0.0, 0.7873, 0.0881, 0.787, 0.787, 0.0, 0.0, 0.0, 0.0, 0.6736, 0.0, 0.6722, 0.6722, 0.6736, 0.6736, 0.0, 0.0, 1.0, 0.0, 1.0, 0.7198, 0.0, 0.0, 1.0, 0.0, 1.0, 1.0, 0.5717, 0.5717, 0.5605, 0.5605, 0.6528, 0.6528, 0.6528, 0.6528, 0.5851, 0.5851, 0.5742, 0.5742, 0.5738, 0.5738, 0.004056, 0.3472, 0.004056, 0.3472, 0.09638, 0.4395, 0.09333, 0.4364, 0.09213, 0.4352, 0.08888, 0.432, 0.7952, 0.004056, 0.9959, 0.004056, 0.9959, 0.1948, 0.9795, 0.2044, 0.8851, 0.2598, 0.8795, 0.244, 0.8607, 0.1908])
me_cube_cell_004.materials.append(mat_blue)
me_cube_cell_004.update()
me_cube_cell_004.normals_split_custom_set([tuple(v) for v in zip(*[iter([-0.997, -0.02848, -0.07175, -0.997, -0.02848, -0.07175, -0.997, -0.02848, -0.07175, -0.1292, -0.3284, -0.9357, -0.1292, -0.3284, -0.9357, -0.1292, -0.3284, -0.9357, -0.1335, -0.3296, -0.9346, -0.1335, -0.3296, -0.9346, -0.1335, -0.3296, -0.9346, -0.1335, -0.3296, -0.9346, -0.1335, -0.3296, -0.9346, -0.9965, -0.03236, -0.07747, -0.9965, -0.03236, -0.07747, -0.9965, -0.03236, -0.07747, -0.9965, -0.03236, -0.07747, -0.9969, -0.02993, -0.07273, -0.9969, -0.02993, -0.07273, -0.9969, -0.02993, -0.07273, -0.9969, -0.02993, -0.07273, -0.9969, -0.02993, -0.07273, -0.4226, -0.7838, 0.455, -0.4226, -0.7838, 0.455, -0.4226, -0.7838, 0.455, -0.4226, -0.7838, 0.455, -0.3935, -0.7922, 0.4665, -0.3935, -0.7922, 0.4665, -0.3935, -0.7922, 0.4665, -0.3935, -0.7922, 0.4665, -0.3916, -0.7936, 0.4656, -0.3916, -0.7936, 0.4656, -0.3916, -0.7936, 0.4656, -0.1359, -0.3318, -0.9335, -0.1359, -0.3318, -0.9335, -0.1359, -0.3318, -0.9335, -0.1359, -0.3318, -0.9335, -0.9108, -0.3069, -0.2761, -0.9108, -0.3069, -0.2761, -0.9108, -0.3069, -0.2761, 0.0, 1.0, 1.289e-08, 0.0, 1.0, 1.289e-08, 0.0, 1.0, 1.289e-08, 0.0, 1.0, 1.289e-08, 0.0, 1.0, 1.289e-08, 0.0, 1.0, 1.289e-08, 0.0, 1.0, 1.289e-08, -1.361e-08, 0.0, 1.0, -1.361e-08, 0.0, 1.0, -1.361e-08, 0.0, 1.0, -1.361e-08, 0.0, 1.0, -1.361e-08, 0.0, 1.0, -1.361e-08, 0.0, 1.0, 1.0, 0.0, 0.0, 1.0, 0.0, 0.0, 1.0, 0.0, 0.0, 1.0, 0.0, 0.0, 1.0, 0.0, 0.0, 1.0, 0.0, 0.0, 1.0, 0.0, 0.0])] * 3)])
me_cube_cell_006 = bpy.data.meshes.new('Cube_cell.006')
me_cube_cell_006.from_pydata([(0.1173, -0.2233, -0.1398), (0.1173, 0.2767, -0.1398), (-0.1588, -0.02917, -0.08213), (0.00351, -0.1448, 0.1541), (-0.1395, 0.2392, -0.03908), (-0.01059, 0.01294, 0.1403), (0.0159, -0.0941, 0.1745), (0.1173, -0.1427, 0.1771), (0.1173, -0.1601, 0.1709), (0.1173, -0.2233, 0.1483), (0.1063, -0.2233, 0.1461), (0.1173, 0.2767, 0.03001), (-0.01184, 0.2767, 0.04824), (0.1041, -0.2233, 0.09824), (0.1001, -0.2233, -0.001601), (-0.08476, 0.2767, -0.009034), (-0.1375, 0.2767, -0.05054), (-0.1402, 0.2767, -0.1036), (-0.1419, 0.2767, -0.1398), (-0.156, 0.06039, -0.1398), (-0.1617, -0.02856, -0.1398), (0.09931, -0.2233, -0.02346), (-0.08522, -0.08657, -0.1398), (0.09531, -0.2233, -0.1398), (0.1173, -0.1427, 0.1771), (0.1173, -0.1601, 0.1709), (0.1173, -0.2233, 0.1483), (0.1173, -0.2233, 0.1483), (0.1063, -0.2233, 0.1461), (0.1173, 0.2767, 0.03001), (0.1173, 0.2767, 0.03001), (-0.01184, 0.2767, 0.04824), (0.1041, -0.2233, 0.09824), (0.1001, -0.2233, -0.001601), (-0.08476, 0.2767, -0.009034), (-0.1375, 0.2767, -0.05054), (-0.1402, 0.2767, -0.1036), (-0.1419, 0.2767, -0.1398), (-0.1419, 0.2767, -0.1398), (-0.156, 0.06039, -0.1398), (-0.1617, -0.02856, -0.1398), (-0.08522, -0.08657, -0.1398), (0.09931, -0.2233, -0.02346), (0.09531, -0.2233, -0.1398), (0.09531, -0.2233, -0.1398), (0.1173, -0.2233, -0.1398), (0.1173, -0.2233, -0.1398), (0.1173, 0.2767, -0.1398), (0.1173, 0.2767, -0.1398)], [], [(6, 3, 25, 24), (28, 26, 25, 3), (5, 6, 31), (31, 6, 24, 29), (4, 2, 3), (32, 28, 3, 2), (2, 33, 32), (35, 4, 34), (34, 4, 5, 31), (4, 35, 36), (4, 36, 37, 39), (2, 4, 39, 40), (41, 42, 33, 2, 40), (41, 43, 42), (21, 44, 45, 27, 10, 13, 14), (47, 46, 23, 22, 20, 19, 38), (4, 3, 6, 5), (12, 30, 48, 18, 17, 16, 15), (0, 1, 11, 7, 8, 9)])
me_cube_cell_006.polygons.foreach_set('use_smooth', [0, 0, 0, 0, 0, 0, 0, 0, 0, 0, 0, 0, 0, 0, 1, 1, 0, 1, 1])
_k = set([(0, 1), (0, 9), (1, 11), (7, 8), (7, 11), (8, 9), (10, 13), (10, 27), (12, 15), (12, 30), (13, 14), (14, 21), (15, 16), (16, 17), (17, 18), (18, 48), (19, 20), (19, 38), (20, 22), (21, 44), (22, 23), (23, 46), (24, 25), (24, 29), (25, 26), (26, 28), (27, 45), (28, 32), (29, 31), (30, 48), (31, 34), (32, 33), (33, 42), (34, 35), (35, 36), (36, 37), (37, 39), (38, 47), (39, 40), (40, 41), (41, 43), (42, 43), (44, 45), (46, 47)])
me_cube_cell_006.attributes.new('sharp_edge', 'BOOLEAN', 'EDGE').data.foreach_set('value', [ (min(e.vertices), max(e.vertices)) in _k for e in me_cube_cell_006.edges])
_uv = me_cube_cell_006.uv_layers.new(name='UVSet0')
_uv.uv.foreach_set('vector', [0.0, 0.0, 1.0, 0.0, 1.0, 0.6934, 0.6683, 0.6683, 0.6286, 0.0, 0.6955, 0.08128, 0.6934, 0.6934, 0.0, 0.0, 1.0, 0.0, 1.0, 1.0, 0.1589, 0.0, 1.0, 0.1185, 1.0, 0.0, 1.0, 0.6683, 0.2975, 0.1184, 0.0, 0.0, 1.0, 0.0, 1.0, 1.0, 0.807, 0.0, 1.0, 0.3714, 1.0, 1.0, 0.0, 0.0, 0.0, 0.0, 0.7946, 0.0, 0.807, 0.807, 0.5702, 0.0, 1.0, 0.0, 1.0, 0.4296, 0.4296, 0.4296, 0.0, 0.0, 1.0, 0.0, 1.0, 0.8411, 1.0, 1.0, 0.5702, 0.5702, 1.0, 0.5729, 1.0, 1.0, 0.5729, 0.5729, 0.3924, 0.333, 1.0, 0.3309, 1.0, 0.0, 1.0, 1.0, 0.3309, 0.3309, 0.4636, 0.0, 0.2385, 0.0, 0.7956, 0.0, 1.0, 0.2054, 1.0, 1.0, 0.4636, 0.4636, 0.2385, 0.2385, 0.7971, 0.2398, 0.7956, 0.7956, 0.9641, 0.9641, 0.9561, 0.9561, 1.0, 1.0, 1.0, 1.0, 0.978, 0.978, 0.9738, 0.9738, 0.9657, 0.9657, 1.0, 1.0, 1.0, 1.0, 0.9561, 0.9561, 0.595, 0.595, 0.4421, 0.4421, 0.4534, 0.4534, 0.4816, 0.4816, 0.0, 0.0, 1.0, 0.0, 1.0, 1.0, 0.0, 0.0, 0.748, 0.748, 1.0, 1.0, 1.0, 1.0, 0.4816, 0.4816, 0.4851, 0.4851, 0.4904, 0.4904, 0.596, 0.596, 0.0, 0.0, 1.0, 0.0, 1.0, 0.3395, 0.1611, 0.6337, 0.1264, 0.6214, 0.0, 0.576])
_uv.active_render = True
_uv = me_cube_cell_006.uv_layers.new(name='UVSet1')
_uv.uv.foreach_set('vector', [0.0, 0.0, 1.0, 0.0, 1.0, 0.6934, 0.6683, 0.6683, 0.6286, 0.0, 0.6955, 0.08128, 0.6934, 0.6934, 0.0, 0.0, 1.0, 0.0, 1.0, 1.0, 0.1589, 0.0, 1.0, 0.1185, 1.0, 0.0, 1.0, 0.6683, 0.2975, 0.1184, 0.0, 0.0, 1.0, 0.0, 1.0, 1.0, 0.807, 0.0, 1.0, 0.3714, 1.0, 1.0, 0.0, 0.0, 0.0, 0.0, 0.7946, 0.0, 0.807, 0.807, 0.5702, 0.0, 1.0, 0.0, 1.0, 0.4296, 0.4296, 0.4296, 0.0, 0.0, 1.0, 0.0, 1.0, 0.8411, 1.0, 1.0, 0.5702, 0.5702, 1.0, 0.5729, 1.0, 1.0, 0.5729, 0.5729, 0.3924, 0.333, 1.0, 0.3309, 1.0, 0.0, 1.0, 1.0, 0.3309, 0.3309, 0.4636, 0.0, 0.2385, 0.0, 0.7956, 0.0, 1.0, 0.2054, 1.0, 1.0, 0.4636, 0.4636, 0.2385, 0.2385, 0.7971, 0.2398, 0.7956, 0.7956, 0.9857, 0.6419, 0.9832, 0.6394, 0.9967, 0.6528, 0.9967, 0.6528, 0.9899, 0.6461, 0.9886, 0.6448, 0.9862, 0.6423, 0.6528, 0.3097, 0.6528, 0.3097, 0.6394, 0.2963, 0.5291, 0.1859, 0.4823, 0.1392, 0.4858, 0.1426, 0.4944, 0.1513, 0.0, 0.0, 1.0, 0.0, 1.0, 1.0, 0.0, 0.0, 0.5758, 0.5758, 0.6528, 0.6528, 0.6528, 0.6528, 0.4944, 0.4944, 0.4954, 0.4954, 0.4971, 0.4971, 0.5293, 0.5293, 0.6903, 0.3097, 0.6903, 0.004056, 0.7941, 0.004056, 0.884, 0.2605, 0.8802, 0.2711, 0.8663, 0.3097])
me_cube_cell_006.materials.append(mat_blue)
me_cube_cell_006.update()
me_cube_cell_006.normals_split_custom_set([tuple(v) for v in zip(*[iter([-0.1814, -0.3281, 0.9271, -0.1814, -0.3281, 0.9271, -0.1814, -0.3281, 0.9271, -0.1814, -0.3281, 0.9271, -0.1817, -0.332, 0.9256, -0.1817, -0.332, 0.9256, -0.1817, -0.332, 0.9256, -0.1817, -0.332, 0.9256, 0.1136, 0.3278, 0.9379, 0.1136, 0.3278, 0.9379, 0.1136, 0.3278, 0.9379, 0.1326, 0.3281, 0.9353, 0.1326, 0.3281, 0.9353, 0.1326, 0.3281, 0.9353, 0.1326, 0.3281, 0.9353, -0.8305, -0.02953, 0.5562, -0.8305, -0.02953, 0.5562, -0.8305, -0.02953, 0.5562, -0.6058, -0.7952, 0.0271, -0.6058, -0.7952, 0.0271, -0.6058, -0.7952, 0.0271, -0.6058, -0.7952, 0.0271, -0.6046, -0.7961, 0.02443, -0.6046, -0.7961, 0.02443, -0.6046, -0.7961, 0.02443, -0.5965, 0.2632, 0.7582, -0.5965, 0.2632, 0.7582, -0.5965, 0.2632, 0.7582, -0.5961, 0.262, 0.759, -0.5961, 0.262, 0.759, -0.5961, 0.262, 0.759, -0.5961, 0.262, 0.759, -0.9964, 0.06801, 0.05023, -0.9964, 0.06801, 0.05023, -0.9964, 0.06801, 0.05023, -0.9967, 0.06495, 0.04845, -0.9967, 0.06495, 0.04845, -0.9967, 0.06495, 0.04845, -0.9967, 0.06495, 0.04845, -0.9967, 0.06345, 0.05112, -0.9967, 0.06345, 0.05112, -0.9967, 0.06345, 0.05112, -0.9967, 0.06345, 0.05112, -0.6042, -0.7965, 0.02203, -0.6042, -0.7965, 0.02203, -0.6042, -0.7965, 0.02203, -0.6042, -0.7965, 0.02203, -0.6042, -0.7965, 0.02203, -0.6037, -0.797, 0.02072, -0.6037, -0.797, 0.02072, -0.6037, -0.797, 0.02072, 0.0, -1.0, -1.212e-08, 0.0, -1.0, -1.212e-08, 0.0, -1.0, -1.212e-08, 0.0, -1.0, -1.212e-08, 0.0, -1.0, -1.212e-08, 0.0, -1.0, -1.212e-08, 0.0, -1.0, -1.212e-08, 1.671e-08, 0.0, -1.0, 1.671e-08, 0.0, -1.0, 1.671e-08, 0.0, -1.0, 1.671e-08, 0.0, -1.0, 1.671e-08, 0.0, -1.0, 1.671e-08, 0.0, -1.0, 1.671e-08, 0.0, -1.0, -0.826, -0.0244, 0.5631, -0.826, -0.0244, 0.5631, -0.826, -0.0244, 0.5631, -0.826, -0.0244, 0.5631, 0.0, 1.0, 6.863e-08, 0.0, 1.0, 6.863e-08, 0.0, 1.0, 6.863e-08, 0.0, 1.0, 6.863e-08, 0.0, 1.0, 6.863e-08, 0.0, 1.0, 6.863e-08, 0.0, 1.0, 6.863e-08, 1.0, 9.209e-09, 0.0, 1.0, 9.209e-09, 0.0, 1.0, 9.209e-09, 0.0, 1.0, 9.209e-09, 0.0, 1.0, 9.209e-09, 0.0, 1.0, 9.209e-09, 0.0])] * 3)])
me_cube_cell_006_cell_004 = bpy.data.meshes.new('Cube_cell.006_cell.004')
me_cube_cell_006_cell_004.from_pydata([(-0.1364, 0.1669, -0.05617), (0.08486, -0.1382, 0.001686), (0.006838, -0.175, -0.05617), (0.08194, -0.138, -0.05617), (-0.1364, 0.1669, 0.0821), (-0.01755, 0.1669, 0.0665), (0.03391, 0.1669, 0.05966), (-0.07215, -0.2139, -0.05617), (-0.1364, -0.1444, -0.05617), (-0.07065, -0.1989, 0.01179), (-0.06095, -0.2102, 0.008626), (-0.1364, -0.1223, 0.03333), (0.09297, 0.01683, -0.0454), (0.0924, 0.01647, -0.05617), (0.09668, 0.0199, 0.02675), (0.06837, 0.1669, 0.04702), (0.06218, 0.1669, -0.05617), (0.07263, 0.1469, 0.05126), (0.07404, 0.1395, 0.04986), (-0.07215, -0.2139, -0.05617), (-0.1364, -0.1444, -0.05617), (-0.1364, -0.1444, -0.05617), (0.0924, 0.01647, -0.05617), (0.06218, 0.1669, -0.05617), (0.06218, 0.1669, -0.05617), (0.06837, 0.1669, 0.04702), (0.006838, -0.175, -0.05617), (0.08194, -0.138, -0.05617), (-0.01755, 0.1669, 0.0665), (0.03391, 0.1669, 0.05966), (-0.1364, 0.1669, -0.05617), (-0.1364, 0.1669, -0.05617), (-0.1364, 0.1669, 0.0821), (-0.1364, 0.1669, 0.0821), (-0.1364, -0.1223, 0.03333)], [], [(10, 9, 20, 19), (9, 34, 20), (23, 25, 17, 18, 14, 12, 22), (26, 27, 1), (19, 26, 1, 10), (18, 17, 29, 28), (1, 27, 22, 12), (1, 12, 14), (25, 29, 17), (30, 32, 5, 6, 15, 24), (11, 33, 31, 21), (18, 28, 4, 34, 9, 10, 1, 14), (13, 3, 2, 7, 8, 0, 16)])
me_cube_cell_006_cell_004.polygons.foreach_set('use_smooth', [0, 0, 0, 0, 0, 0, 0, 0, 0, 1, 1, 0, 1])
_k = set([(0, 8), (0, 16), (2, 3), (2, 7), (3, 13), (4, 28), (4, 34), (5, 6), (5, 32), (6, 15), (7, 8), (11, 21), (11, 33), (13, 16), (15, 24), (19, 20), (19, 26), (20, 34), (21, 31), (22, 23), (22, 27), (23, 25), (24, 30), (25, 29), (26, 27), (28, 29), (30, 32), (31, 33)])
me_cube_cell_006_cell_004.attributes.new('sharp_edge', 'BOOLEAN', 'EDGE').data.foreach_set('value', [ (min(e.vertices), max(e.vertices)) in _k for e in me_cube_cell_006_cell_004.edges])
_uv = me_cube_cell_006_cell_004.uv_layers.new(name='UVSet0')
_uv.uv.foreach_set('vector', [0.9291, 0.4481, 1.0, 0.5058, 0.9932, 0.7847, 0.6382, 0.4287, 0.5058, 0.5058, 0.7874, 0.2488, 0.7862, 0.7862, 0.9031, 0.2107, 0.9029, 0.6436, 0.8641, 0.6613, 0.8497, 0.6554, 0.6173, 0.5581, 0.6114, 0.2553, 0.6107, 0.2101, 1.0, 0.5371, 0.4645, 0.0, 1.0, 0.0, 0.8433, 0.5699, 0.5371, 0.5371, 0.0, 0.0, 0.537, 0.0, 0.106, 0.106, 0.1915, 0.0, 0.4211, 0.0, 0.4205, 0.4205, 1.0, 0.0, 1.0, 0.5355, 0.5649, 0.1009, 0.5637, 0.0, 1.0, 1.0, 0.5637, 0.5637, 1.0, 0.4111, 0.4222, 0.2213, 0.4211, 0.4211, 0.1915, 0.1915, 0.0, 1.0, 0.0, 1.0, 0.2377, 0.2377, 0.3406, 0.3406, 0.4095, 0.4095, 0.3971, 0.5659, 0.5782, 0.179, 0.0, 0.2765, 0.0, 0.0, 0.6219, 0.002489, 1.0, 0.106, 1.0, 0.4205, 0.8706, 0.8194, 0.8316, 0.8162, 0.5875, 0.5738, 0.537, 0.537, 0.0, 0.0, 0.5889, 0.0, 0.4576, 0.4576, 0.4366, 0.4366, 0.2864, 0.2864, 0.1285, 0.1285, 0.0, 0.7635, 0.0, 0.0, 0.3971, 0.3971])
_uv.active_render = True
_uv = me_cube_cell_006_cell_004.uv_layers.new(name='UVSet1')
_uv.uv.foreach_set('vector', [0.9291, 0.4481, 1.0, 0.5058, 0.9932, 0.7847, 0.6382, 0.4287, 0.5058, 0.5058, 0.7874, 0.2488, 0.7862, 0.7862, 0.9031, 0.2107, 0.9029, 0.6436, 0.8641, 0.6613, 0.8497, 0.6554, 0.6173, 0.5581, 0.6114, 0.2553, 0.6107, 0.2101, 1.0, 0.5371, 0.4645, 0.0, 1.0, 0.0, 0.8433, 0.5699, 0.5371, 0.5371, 0.0, 0.0, 0.537, 0.0, 0.106, 0.106, 0.1915, 0.0, 0.4211, 0.0, 0.4205, 0.4205, 1.0, 0.0, 1.0, 0.5355, 0.5649, 0.1009, 0.5637, 0.0, 1.0, 1.0, 0.5637, 0.5637, 1.0, 0.4111, 0.4222, 0.2213, 0.4211, 0.4211, 0.1915, 0.1915, 0.3472, 0.6528, 0.3472, 0.6528, 0.4198, 0.4198, 0.4513, 0.4513, 0.4723, 0.4723, 0.4686, 0.5202, 0.255, 0.1808, 0.2252, 0.004056, 0.3097, 0.004056, 0.309, 0.1942, 1.0, 0.106, 1.0, 0.4205, 0.8706, 0.8194, 0.8316, 0.8162, 0.5875, 0.5738, 0.537, 0.537, 0.0, 0.0, 0.5889, 0.0, 0.487, 0.1439, 0.4806, 0.1375, 0.4347, 0.09161, 0.3864, 0.04333, 0.3472, 0.2374, 0.3472, 0.004056, 0.4686, 0.1254])
me_cube_cell_006_cell_004.materials.append(mat_blue)
me_cube_cell_006_cell_004.update()
me_cube_cell_006_cell_004.normals_split_custom_set([tuple(v) for v in zip(*[iter([-0.7244, -0.6697, 0.1638, -0.7244, -0.6697, 0.1638, -0.7244, -0.6697, 0.1638, -0.7244, -0.6697, 0.1638, -0.7251, -0.6685, 0.1655, -0.7251, -0.6685, 0.1655, -0.7251, -0.6685, 0.1655, 0.9787, 0.1966, -0.05865, 0.9787, 0.1966, -0.05865, 0.9787, 0.1966, -0.05865, 0.9787, 0.1966, -0.05865, 0.9787, 0.1966, -0.05865, 0.9787, 0.1966, -0.05865, 0.9787, 0.1966, -0.05865, 0.4422, -0.8965, -0.02582, 0.4422, -0.8965, -0.02582, 0.4422, -0.8965, -0.02582, 0.4416, -0.8969, -0.02469, 0.4416, -0.8969, -0.02469, 0.4416, -0.8969, -0.02469, 0.4416, -0.8969, -0.02469, 0.13, -0.1598, 0.9786, 0.13, -0.1598, 0.9786, 0.13, -0.1598, 0.9786, 0.13, -0.1598, 0.9786, 0.9964, -0.0675, -0.05055, 0.9964, -0.0675, -0.05055, 0.9964, -0.0675, -0.05055, 0.9964, -0.0675, -0.05055, 0.9966, -0.06684, -0.04836, 0.9966, -0.06684, -0.04836, 0.9966, -0.06684, -0.04836, 0.3322, 0.2633, 0.9057, 0.3322, 0.2633, 0.9057, 0.3322, 0.2633, 0.9057, 0.0, 1.0, -4.639e-09, 0.0, 1.0, -4.639e-09, 0.0, 1.0, -4.639e-09, 0.0, 1.0, -4.639e-09, 0.0, 1.0, -4.639e-09, 0.0, 1.0, -4.639e-09, -1.0, 5.492e-08, 0.0, -1.0, 5.492e-08, 0.0, -1.0, 5.492e-08, 0.0, -1.0, 5.492e-08, 0.0, 0.1282, -0.1648, 0.978, 0.1282, -0.1648, 0.978, 0.1282, -0.1648, 0.978, 0.1282, -0.1648, 0.978, 0.1282, -0.1648, 0.978, 0.1282, -0.1648, 0.978, 0.1282, -0.1648, 0.978, 0.1282, -0.1648, 0.978, -2.478e-08, 0.0, -1.0, -2.478e-08, 0.0, -1.0, -2.478e-08, 0.0, -1.0, -2.478e-08, 0.0, -1.0, -2.478e-08, 0.0, -1.0, -2.478e-08, 0.0, -1.0, -2.478e-08, 0.0, -1.0])] * 3)])
me_cube_cell_006_cell_005 = bpy.data.meshes.new('Cube_cell.006_cell.005')
me_cube_cell_006_cell_005.from_pydata([(0.004472, -0.02572, -0.02727), (-0.01237, -0.0339, -0.02727), (-0.01932, -0.03806, -0.00454), (-0.01932, -0.03745, -0.02225), (-0.01932, -0.03278, -0.02727), (-0.01932, -0.03932, 0.04111), (0.04345, -0.006529, -0.02727), (0.04503, -0.005994, -0.01852), (-0.01932, 0.06088, -0.02727), (-0.01932, 0.07831, 0.04116), (-0.01932, 0.08334, 0.06181), (0.05468, -0.002788, 0.03759), (0.04345, -0.006529, -0.02727), (-0.01932, 0.06088, -0.02727), (-0.01932, 0.06088, -0.02727), (-0.01932, 0.07831, 0.04116), (-0.01932, 0.08334, 0.06181), (0.004472, -0.02572, -0.02727), (-0.01237, -0.0339, -0.02727), (-0.01932, -0.03806, -0.00454), (-0.01932, -0.03745, -0.02225), (-0.01932, -0.03278, -0.02727), (-0.01932, -0.03278, -0.02727), (-0.01932, -0.03932, 0.04111)], [], [(12, 13, 15, 7), (11, 7, 15, 16), (18, 17, 19, 20), (20, 21, 18), (11, 23, 19, 17, 12, 7), (2, 5, 10, 9, 14, 22, 3), (16, 23, 11), (6, 0, 1, 4, 8)])
me_cube_cell_006_cell_005.polygons.foreach_set('use_smooth', [0, 0, 0, 0, 0, 1, 0, 1])
_k = set([(0, 1), (0, 6), (1, 4), (2, 3), (2, 5), (3, 22), (4, 8), (5, 10), (6, 8), (9, 10), (9, 14), (12, 13), (12, 17), (13, 15), (14, 22), (15, 16), (16, 23), (17, 18), (18, 21), (19, 20), (19, 23), (20, 21)])
me_cube_cell_006_cell_005.attributes.new('sharp_edge', 'BOOLEAN', 'EDGE').data.foreach_set('value', [ (min(e.vertices), max(e.vertices)) in _k for e in me_cube_cell_006_cell_005.edges])
_uv = me_cube_cell_006_cell_005.uv_layers.new(name='UVSet0')
_uv.uv.foreach_set('vector', [0.9382, 0.6339, 0.5855, 0.2812, 1.0, 0.2796, 1.0, 0.6426, 0.7023, 0.4254, 0.6426, 0.6426, 0.2796, 0.2796, 0.2813, 0.1934, 0.5465, 0.5465, 0.4133, 0.0, 0.6017, 0.0, 0.6015, 0.6015, 1.0, 0.6015, 0.9446, 0.5465, 1.0, 0.5465, 0.5423, 0.0, 0.8148, 0.0, 1.0, 0.3983, 1.0, 0.5867, 0.8489, 0.5705, 0.8073, 0.4936, 0.826, 0.04547, 0.8285, 0.1368, 0.5832, 0.1782, 0.5933, 0.1369, 0.6281, 0.0, 0.8154, 0.0, 0.8248, 0.01004, 0.8313, 0.8162, 0.8148, 0.8148, 0.5423, 0.5423, 0.1256, 0.1256, 0.04759, 0.04759, 0.01391, 0.01391, 0.0, 1.0, 0.0, 0.7703])
_uv.active_render = True
_uv = me_cube_cell_006_cell_005.uv_layers.new(name='UVSet1')
_uv.uv.foreach_set('vector', [0.9382, 0.6339, 0.5855, 0.2812, 1.0, 0.2796, 1.0, 0.6426, 0.7023, 0.4254, 0.6426, 0.6426, 0.2796, 0.2796, 0.2813, 0.1934, 0.5465, 0.5465, 0.4133, 0.0, 0.6017, 0.0, 0.6015, 0.6015, 1.0, 0.6015, 0.9446, 0.5465, 1.0, 0.5465, 0.5423, 0.0, 0.8148, 0.0, 1.0, 0.3983, 1.0, 0.5867, 0.8489, 0.5705, 0.8073, 0.4936, 0.2958, 0.2565, 0.2679, 0.2573, 0.2553, 0.1823, 0.2679, 0.1854, 0.3097, 0.1961, 0.3097, 0.2533, 0.3067, 0.2562, 0.8313, 0.8162, 0.8148, 0.8148, 0.5423, 0.5423, 0.3855, 0.04243, 0.3617, 0.0186, 0.3514, 0.008306, 0.3472, 0.3097, 0.3472, 0.2395])
me_cube_cell_006_cell_005.materials.append(mat_blue)
me_cube_cell_006_cell_005.update()
me_cube_cell_006_cell_005.normals_split_custom_set([tuple(v) for v in zip(*[iter([0.721, 0.6715, -0.171, 0.721, 0.6715, -0.171, 0.721, 0.6715, -0.171, 0.721, 0.6715, -0.171, 0.7252, 0.6689, -0.1629, 0.7252, 0.6689, -0.1629, 0.7252, 0.6689, -0.1629, 0.7252, 0.6689, -0.1629, 0.4365, -0.8992, -0.03125, 0.4365, -0.8992, -0.03125, 0.4365, -0.8992, -0.03125, 0.4365, -0.8992, -0.03125, -0.1172, -0.7272, -0.6764, -0.1172, -0.7272, -0.6764, -0.1172, -0.7272, -0.6764, 0.4416, -0.8969, -0.02469, 0.4416, -0.8969, -0.02469, 0.4416, -0.8969, -0.02469, 0.4416, -0.8969, -0.02469, 0.4416, -0.8969, -0.02469, 0.4416, -0.8969, -0.02469, -1.0, -9.32e-09, 0.0, -1.0, -9.32e-09, 0.0, -1.0, -9.32e-09, 0.0, -1.0, -9.32e-09, 0.0, -1.0, -9.32e-09, 0.0, -1.0, -9.32e-09, 0.0, -1.0, -9.32e-09, 0.0, 0.128, -0.165, 0.978, 0.128, -0.165, 0.978, 0.128, -0.165, 0.978, 0.0, 0.0, -1.0, 0.0, 0.0, -1.0, 0.0, 0.0, -1.0, 0.0, 0.0, -1.0, 0.0, 0.0, -1.0])] * 3)])
me_cube_cell_006_cell_001 = bpy.data.meshes.new('Cube_cell.006_cell.001')
me_cube_cell_006_cell_001.from_pydata([(0.01474, 0.01547, 0.04757), (0.004643, -0.06249, -0.05285), (0.01412, 0.05207, -0.01582), (0.01233, 0.05207, -0.05285), (0.01636, 0.05207, 0.03634), (0.003193, -0.0902, -0.04444), (0.002753, -0.09039, -0.05285), (0.007022, -0.08783, 0.03119), (-0.01989, 0.05207, 0.04964), (-0.02572, 0.05207, -0.05285), (-0.01543, 0.03102, 0.05412), (-0.01412, 0.02409, 0.05281), (-0.01989, 0.05207, 0.04964), (-0.02572, 0.05207, -0.05285), (-0.02572, 0.05207, -0.05285), (0.002753, -0.09039, -0.05285), (0.004643, -0.06249, -0.05285), (0.01233, 0.05207, -0.05285), (0.01233, 0.05207, -0.05285), (0.01412, 0.05207, -0.01582), (0.01636, 0.05207, 0.03634)], [], [(13, 15, 5, 7, 11, 10, 12), (10, 11, 0), (5, 15, 16), (16, 17, 19, 0, 7, 5), (10, 0, 20, 12), (0, 19, 20), (4, 2, 18, 14, 8), (7, 0, 11), (9, 3, 1, 6)])
me_cube_cell_006_cell_001.polygons.foreach_set('use_smooth', [0, 0, 0, 0, 0, 0, 1, 0, 1])
_k = set([(1, 3), (1, 6), (2, 4), (2, 18), (3, 9), (4, 8), (6, 9), (8, 14), (12, 13), (12, 20), (13, 15), (14, 18), (15, 16), (16, 17), (17, 19), (19, 20)])
me_cube_cell_006_cell_001.attributes.new('sharp_edge', 'BOOLEAN', 'EDGE').data.foreach_set('value', [ (min(e.vertices), max(e.vertices)) in _k for e in me_cube_cell_006_cell_001.edges])
_uv = me_cube_cell_006_cell_001.uv_layers.new(name='UVSet0')
_uv.uv.foreach_set('vector', [0.8018, 0.09709, 0.8345, 0.374, 0.7991, 0.3736, 0.481, 0.3689, 0.3646, 0.1513, 0.3575, 0.1379, 0.3715, 0.09696, 0.1789, 0.0, 0.09909, 0.09909, 0.0, 0.0, 0.5419, 0.0, 0.5425, 0.07852, 0.4639, 0.0, 0.4639, 0.4639, 0.3534, 0.07296, 0.5788, 0.0, 1.0, 0.0, 1.0, 0.3848, 0.5419, 0.5419, 0.1789, 0.1789, 0.0, 0.0, 0.4235, 0.0, 0.4223, 0.2102, 1.0, 0.0, 1.0, 0.4212, 0.5765, 0.0, 0.4859, 0.4859, 0.4814, 0.4814, 0.4778, 0.4778, 0.4017, 0.561, 0.4133, 0.4133, 0.6152, 0.0, 1.0, 0.0, 1.0, 0.09909, 0.4017, 0.4017, 0.4778, 0.4778, 0.4624, 0.4624, 0.4586, 0.4586])
_uv.active_render = True
_uv = me_cube_cell_006_cell_001.uv_layers.new(name='UVSet1')
_uv.uv.foreach_set('vector', [0.8018, 0.09709, 0.8345, 0.374, 0.7991, 0.3736, 0.481, 0.3689, 0.3646, 0.1513, 0.3575, 0.1379, 0.3715, 0.09696, 0.1789, 0.0, 0.09909, 0.09909, 0.0, 0.0, 0.5419, 0.0, 0.5425, 0.07852, 0.4639, 0.0, 0.4639, 0.4639, 0.3534, 0.07296, 0.5788, 0.0, 1.0, 0.0, 1.0, 0.3848, 0.5419, 0.5419, 0.1789, 0.1789, 0.0, 0.0, 0.4235, 0.0, 0.4223, 0.2102, 1.0, 0.0, 1.0, 0.4212, 0.5765, 0.0, 0.4957, 0.4957, 0.4943, 0.4943, 0.4932, 0.4932, 0.4699, 0.5186, 0.4735, 0.4735, 0.6152, 0.0, 1.0, 0.0, 1.0, 0.09909, 0.4699, 0.1268, 0.4932, 0.1501, 0.4885, 0.1454, 0.4874, 0.1442])
me_cube_cell_006_cell_001.materials.append(mat_blue)
me_cube_cell_006_cell_001.update()
me_cube_cell_006_cell_001.normals_split_custom_set([tuple(v) for v in zip(*[iter([-0.9791, -0.1957, 0.05569, -0.9791, -0.1957, 0.05569, -0.9791, -0.1957, 0.05569, -0.9791, -0.1957, 0.05569, -0.9791, -0.1957, 0.05569, -0.9791, -0.1957, 0.05569, -0.9791, -0.1957, 0.05569, 0.13, -0.1598, 0.9786, 0.13, -0.1598, 0.9786, 0.13, -0.1598, 0.9786, 0.9964, -0.0675, -0.05055, 0.9964, -0.0675, -0.05055, 0.9964, -0.0675, -0.05055, 0.9966, -0.06684, -0.04836, 0.9966, -0.06684, -0.04836, 0.9966, -0.06684, -0.04836, 0.9966, -0.06684, -0.04836, 0.9966, -0.06684, -0.04836, 0.9966, -0.06684, -0.04836, 0.3322, 0.2633, 0.9057, 0.3322, 0.2633, 0.9057, 0.3322, 0.2633, 0.9057, 0.3322, 0.2633, 0.9057, 0.9974, -0.05721, -0.0428, 0.9974, -0.05721, -0.0428, 0.9974, -0.05721, -0.0428, 0.0, 1.0, -4.043e-08, 0.0, 1.0, -4.043e-08, 0.0, 1.0, -4.043e-08, 0.0, 1.0, -4.043e-08, 0.0, 1.0, -4.043e-08, 0.1284, -0.1647, 0.978, 0.1284, -0.1647, 0.978, 0.1284, -0.1647, 0.978, 0.0, 0.0, -1.0, 0.0, 0.0, -1.0, 0.0, 0.0, -1.0, 0.0, 0.0, -1.0])] * 3)])
me_cube_cell_cell_003 = bpy.data.meshes.new('Cube_cell_cell.003')
me_cube_cell_cell_003.from_pydata([(0.0, 0.0, 0.0)], [], [])
_uv = me_cube_cell_cell_003.uv_layers.new(name='UVSet0')
_uv.uv.foreach_set('vector', [])
_uv.active_render = True
_uv = me_cube_cell_cell_003.uv_layers.new(name='UVSet1')
_uv.uv.foreach_set('vector', [])
me_cube_cell_cell_003.materials.append(mat_blue)
me_cube_cell_cell_003.update()
me_cube_cell_cell_001 = bpy.data.meshes.new('Cube_cell_cell.001')
me_cube_cell_cell_001.from_pydata([(0.0, 0.0, 0.0)], [], [])
_uv = me_cube_cell_cell_001.uv_layers.new(name='UVSet0')
_uv.uv.foreach_set('vector', [])
_uv.active_render = True
_uv = me_cube_cell_cell_001.uv_layers.new(name='UVSet1')
_uv.uv.foreach_set('vector', [])
me_cube_cell_cell_001.materials.append(mat_blue)
me_cube_cell_cell_001.update()

# ---- objects
ob_cube_cell_001 = bpy.data.objects.new('Cube_cell.001', me_cube_cell_009)
ob_cube_cell_002 = bpy.data.objects.new('Cube_cell.002', me_cube_cell_001)
ob_cube_cell_003 = bpy.data.objects.new('Cube_cell.003', me_cube_cell_002)
ob_cube_cell_004 = bpy.data.objects.new('Cube_cell.004', me_cube_cell_003)
ob_cube_cell_005 = bpy.data.objects.new('Cube_cell.005', me_cube_cell_004)
ob_cube_cell_007 = bpy.data.objects.new('Cube_cell.007', me_cube_cell_006)
ob_cube_cell_006_cell = bpy.data.objects.new('Cube_cell.006_cell', me_cube_cell_006_cell_004)
ob_cube_cell_006_cell_001 = bpy.data.objects.new('Cube_cell.006_cell.001', me_cube_cell_006_cell_005)
ob_cube_cell_006_cell_003 = bpy.data.objects.new('Cube_cell.006_cell.003', me_cube_cell_006_cell_001)
ob_cube_cell_cell_001 = bpy.data.objects.new('Cube_cell_cell.001', me_cube_cell_cell_003)
ob_cube_cell_cell_002 = bpy.data.objects.new('Cube_cell_cell.002', me_cube_cell_cell_001)

# ---- transforms, parenting, visibility, modifiers, constraints
ob_cube_cell_001.location = (-0.07596, -0.1866, -0.143)
ob_cube_cell_002.location = (-0.1038, -0.001579, 0.04859)
ob_cube_cell_003.location = (0.1094, -0.1768, 0.1356)
ob_cube_cell_004.location = (-0.05153, 0.1507, 0.099)
ob_cube_cell_005.location = (0.1699, 0.06255, 0.1018)
ob_cube_cell_007.location = (0.1327, -0.02668, -0.1102)
ob_cube_cell_006_cell.location = (-0.1136, 0.08314, -0.1938)
ob_cube_cell_006_cell_001.location = (-0.2307, -0.1249, -0.2227)
ob_cube_cell_006_cell_003.location = (-0.02343, 0.1979, -0.1971)
ob_cube_cell_cell_001.location = (-0.25, -0.1632, -0.2469)
ob_cube_cell_cell_002.location = (-0.25, -0.1617, -0.2485)

# ---- collection membership
col_collection.objects.link(ob_cube_cell_001)
col_collection.objects.link(ob_cube_cell_002)
col_collection.objects.link(ob_cube_cell_003)
col_collection.objects.link(ob_cube_cell_004)
col_collection.objects.link(ob_cube_cell_005)
col_collection.objects.link(ob_cube_cell_007)
col_collection.objects.link(ob_cube_cell_006_cell)
col_collection.objects.link(ob_cube_cell_006_cell_001)
col_collection.objects.link(ob_cube_cell_006_cell_003)
col_collection.objects.link(ob_cube_cell_cell_001)
col_collection.objects.link(ob_cube_cell_cell_002)

# ---- scene / render settings (as saved in the file)
scene.frame_start = 1; scene.frame_end = 250; scene.frame_set(16)
scene.render.engine = 'BLENDER_EEVEE_NEXT'
scene.render.fps = 25
bpy.context.view_layer.update()

# ---- added for rendering (the .blend has no active camera and no usable light): camera, sun
cam_auto = bpy.data.cameras.new('AutoCamera')
cam_auto.lens = 50.0
cam_auto.sensor_width = 36.0
cam_auto.clip_end = 1000.0
ob_auto_camera = bpy.data.objects.new('AutoCamera', cam_auto)
scene.collection.objects.link(ob_auto_camera)
ob_auto_camera.location = (0.801268, -0.961522, 0.641014)
ob_auto_camera.rotation_euler = (1.09748, -7.21219e-08, 0.694738)
scene.camera = ob_auto_camera
light_auto_sun = bpy.data.lights.new('AutoSun', 'SUN')
light_auto_sun.energy = 3.0
light_auto_sun.angle = 0.0523599
ob_auto_sun = bpy.data.objects.new('AutoSun', light_auto_sun)
scene.collection.objects.link(ob_auto_sun)
ob_auto_sun.rotation_euler = (0.872665, 0.174533, 0.523599)
bpy.context.view_layer.update()
